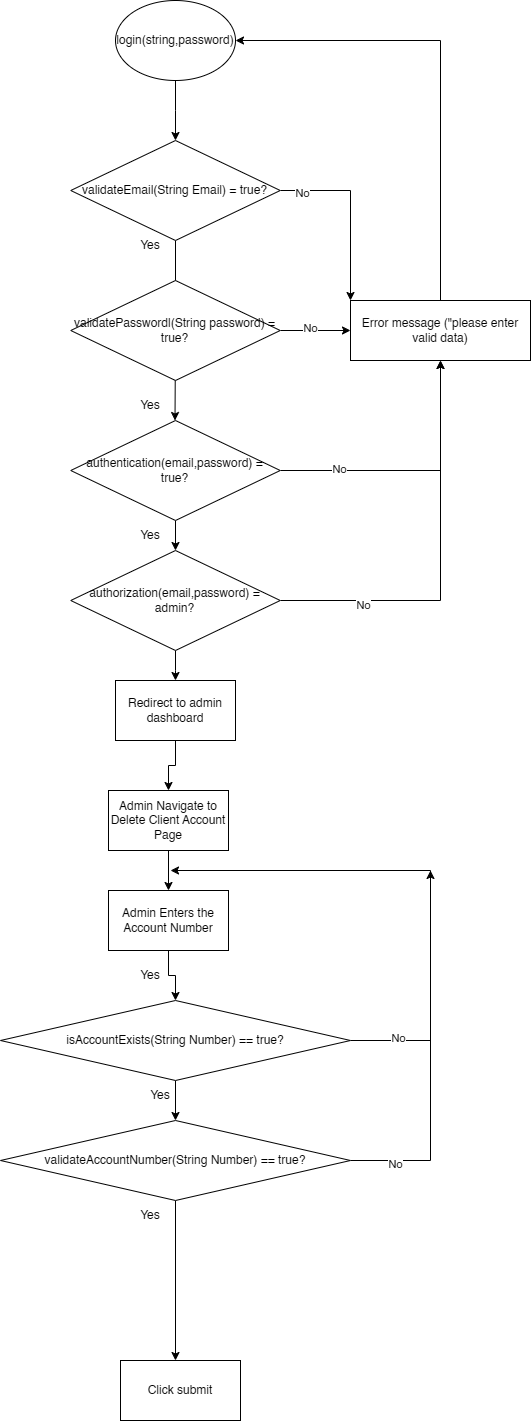

The diagram above was exported from draw.io. Its source (the exported page's mxGraphModel, read from the mxfile embedded in the PNG):
<mxGraphModel dx="1460" dy="1906" grid="1" gridSize="10" guides="1" tooltips="1" connect="1" arrows="1" fold="1" page="1" pageScale="1" pageWidth="850" pageHeight="1100" math="0" shadow="0">
  <root>
    <mxCell id="0" />
    <mxCell id="1" parent="0" />
    <mxCell id="Zm_zmQqfDfFN9LEJXR7s-4" edge="1" parent="1" source="Zm_zmQqfDfFN9LEJXR7s-76" style="edgeStyle=orthogonalEdgeStyle;rounded=0;orthogonalLoop=1;jettySize=auto;html=1;" value="">
      <mxGeometry relative="1" as="geometry">
        <mxPoint x="394.5000000000002" y="30" as="targetPoint" />
      </mxGeometry>
    </mxCell>
    <mxCell id="Zm_zmQqfDfFN9LEJXR7s-1" parent="1" style="ellipse;whiteSpace=wrap;html=1;" value="login(string,password)" vertex="1">
      <mxGeometry height="80" width="120" x="335" y="-390" as="geometry" />
    </mxCell>
    <mxCell id="Zm_zmQqfDfFN9LEJXR7s-51" edge="1" parent="1" source="Zm_zmQqfDfFN9LEJXR7s-47" style="edgeStyle=orthogonalEdgeStyle;rounded=0;orthogonalLoop=1;jettySize=auto;html=1;" target="Zm_zmQqfDfFN9LEJXR7s-50" value="">
      <mxGeometry relative="1" as="geometry" />
    </mxCell>
    <mxCell id="Zm_zmQqfDfFN9LEJXR7s-47" parent="1" style="rounded=0;whiteSpace=wrap;html=1;" value="Admin Navigate to Delete Client Account Page" vertex="1">
      <mxGeometry height="60" width="120" x="328" y="400" as="geometry" />
    </mxCell>
    <mxCell id="Zm_zmQqfDfFN9LEJXR7s-56" edge="1" parent="1" source="Zm_zmQqfDfFN9LEJXR7s-50" style="edgeStyle=orthogonalEdgeStyle;rounded=0;orthogonalLoop=1;jettySize=auto;html=1;" target="Zm_zmQqfDfFN9LEJXR7s-52" value="">
      <mxGeometry relative="1" as="geometry" />
    </mxCell>
    <mxCell id="Zm_zmQqfDfFN9LEJXR7s-50" parent="1" style="rounded=0;whiteSpace=wrap;html=1;" value="Admin Enters the Account Number" vertex="1">
      <mxGeometry height="60" width="120" x="328" y="500" as="geometry" />
    </mxCell>
    <mxCell id="Zm_zmQqfDfFN9LEJXR7s-57" edge="1" parent="1" source="Zm_zmQqfDfFN9LEJXR7s-52" style="edgeStyle=orthogonalEdgeStyle;rounded=0;orthogonalLoop=1;jettySize=auto;html=1;" target="Zm_zmQqfDfFN9LEJXR7s-53" value="">
      <mxGeometry relative="1" as="geometry" />
    </mxCell>
    <mxCell id="Zm_zmQqfDfFN9LEJXR7s-59" edge="1" parent="1" source="Zm_zmQqfDfFN9LEJXR7s-52" style="edgeStyle=orthogonalEdgeStyle;rounded=0;orthogonalLoop=1;jettySize=auto;html=1;">
      <mxGeometry relative="1" as="geometry">
        <Array as="points">
          <mxPoint x="650" y="650" />
          <mxPoint x="650" y="480" />
        </Array>
        <mxPoint x="390" y="480" as="targetPoint" />
      </mxGeometry>
    </mxCell>
    <mxCell id="Zm_zmQqfDfFN9LEJXR7s-62" connectable="0" parent="Zm_zmQqfDfFN9LEJXR7s-59" style="edgeLabel;html=1;align=center;verticalAlign=middle;resizable=0;points=[];" value="No" vertex="1">
      <mxGeometry relative="1" x="-0.8151" y="3" as="geometry">
        <mxPoint as="offset" />
      </mxGeometry>
    </mxCell>
    <mxCell id="Zm_zmQqfDfFN9LEJXR7s-52" parent="1" style="rhombus;whiteSpace=wrap;html=1;" value="isAccountExists(String Number) == true?" vertex="1">
      <mxGeometry height="80" width="350" x="220" y="610" as="geometry" />
    </mxCell>
    <mxCell id="Zm_zmQqfDfFN9LEJXR7s-58" edge="1" parent="1" source="Zm_zmQqfDfFN9LEJXR7s-53" style="edgeStyle=orthogonalEdgeStyle;rounded=0;orthogonalLoop=1;jettySize=auto;html=1;" value="">
      <mxGeometry relative="1" as="geometry">
        <mxPoint x="395.0000000000002" y="969.9999999999998" as="targetPoint" />
      </mxGeometry>
    </mxCell>
    <mxCell id="Zm_zmQqfDfFN9LEJXR7s-60" edge="1" parent="1" source="Zm_zmQqfDfFN9LEJXR7s-53" style="edgeStyle=orthogonalEdgeStyle;rounded=0;orthogonalLoop=1;jettySize=auto;html=1;exitX=1;exitY=0.5;exitDx=0;exitDy=0;">
      <mxGeometry relative="1" as="geometry">
        <mxPoint x="649.9999999999998" y="480" as="targetPoint" />
      </mxGeometry>
    </mxCell>
    <mxCell id="Zm_zmQqfDfFN9LEJXR7s-63" connectable="0" parent="Zm_zmQqfDfFN9LEJXR7s-60" style="edgeLabel;html=1;align=center;verticalAlign=middle;resizable=0;points=[];" value="No" vertex="1">
      <mxGeometry relative="1" x="-0.7606" y="-3" as="geometry">
        <mxPoint as="offset" />
      </mxGeometry>
    </mxCell>
    <mxCell id="Zm_zmQqfDfFN9LEJXR7s-53" parent="1" style="rhombus;whiteSpace=wrap;html=1;" value="validateAccountNumber(String Number) == true?" vertex="1">
      <mxGeometry height="80" width="350" x="220" y="730" as="geometry" />
    </mxCell>
    <mxCell id="Zm_zmQqfDfFN9LEJXR7s-65" parent="1" style="text;html=1;whiteSpace=wrap;strokeColor=none;fillColor=none;align=center;verticalAlign=middle;rounded=0;" value="Yes" vertex="1">
      <mxGeometry height="30" width="60" x="340" y="570" as="geometry" />
    </mxCell>
    <mxCell id="Zm_zmQqfDfFN9LEJXR7s-66" parent="1" style="text;html=1;whiteSpace=wrap;strokeColor=none;fillColor=none;align=center;verticalAlign=middle;rounded=0;" value="Yes" vertex="1">
      <mxGeometry height="30" width="60" x="350" y="690" as="geometry" />
    </mxCell>
    <mxCell id="Zm_zmQqfDfFN9LEJXR7s-67" parent="1" style="text;html=1;whiteSpace=wrap;strokeColor=none;fillColor=none;align=center;verticalAlign=middle;rounded=0;" value="Yes" vertex="1">
      <mxGeometry height="30" width="60" x="340" y="810" as="geometry" />
    </mxCell>
    <mxCell id="Zm_zmQqfDfFN9LEJXR7s-68" parent="1" style="rounded=0;whiteSpace=wrap;html=1;" value="Click submit" vertex="1">
      <mxGeometry height="60" width="120" x="340" y="970" as="geometry" />
    </mxCell>
    <mxCell id="Zm_zmQqfDfFN9LEJXR7s-85" edge="1" parent="1" source="Zm_zmQqfDfFN9LEJXR7s-75" style="edgeStyle=orthogonalEdgeStyle;rounded=0;orthogonalLoop=1;jettySize=auto;html=1;" target="Zm_zmQqfDfFN9LEJXR7s-84" value="">
      <mxGeometry relative="1" as="geometry" />
    </mxCell>
    <mxCell id="Zm_zmQqfDfFN9LEJXR7s-92" connectable="0" parent="Zm_zmQqfDfFN9LEJXR7s-85" style="edgeLabel;html=1;align=center;verticalAlign=middle;resizable=0;points=[];" value="No" vertex="1">
      <mxGeometry relative="1" x="-0.1469" y="3" as="geometry">
        <mxPoint as="offset" />
      </mxGeometry>
    </mxCell>
    <mxCell id="Zm_zmQqfDfFN9LEJXR7s-75" parent="1" style="rhombus;whiteSpace=wrap;html=1;" value="validatePasswordl(String password) = true?" vertex="1">
      <mxGeometry height="100" width="209.5" x="290.25" y="-110" as="geometry" />
    </mxCell>
    <mxCell id="Zm_zmQqfDfFN9LEJXR7s-77" edge="1" parent="1" source="Zm_zmQqfDfFN9LEJXR7s-1" style="edgeStyle=orthogonalEdgeStyle;rounded=0;orthogonalLoop=1;jettySize=auto;html=1;" target="Zm_zmQqfDfFN9LEJXR7s-76" value="">
      <mxGeometry relative="1" as="geometry">
        <mxPoint x="395" y="-310" as="sourcePoint" />
        <mxPoint x="394.5000000000002" y="30" as="targetPoint" />
      </mxGeometry>
    </mxCell>
    <mxCell id="Zm_zmQqfDfFN9LEJXR7s-88" edge="1" parent="1" source="Zm_zmQqfDfFN9LEJXR7s-76" style="edgeStyle=orthogonalEdgeStyle;rounded=0;orthogonalLoop=1;jettySize=auto;html=1;exitX=1;exitY=0.5;exitDx=0;exitDy=0;entryX=0;entryY=0;entryDx=0;entryDy=0;" target="Zm_zmQqfDfFN9LEJXR7s-84">
      <mxGeometry relative="1" as="geometry" />
    </mxCell>
    <mxCell id="Zm_zmQqfDfFN9LEJXR7s-91" connectable="0" parent="Zm_zmQqfDfFN9LEJXR7s-88" style="edgeLabel;html=1;align=center;verticalAlign=middle;resizable=0;points=[];" value="No" vertex="1">
      <mxGeometry relative="1" x="-0.7626" y="-2" as="geometry">
        <mxPoint as="offset" />
      </mxGeometry>
    </mxCell>
    <mxCell id="Zm_zmQqfDfFN9LEJXR7s-76" parent="1" style="rhombus;whiteSpace=wrap;html=1;" value="validateEmail(String Email) = true?" vertex="1">
      <mxGeometry height="100" width="209.5" x="290.25" y="-250" as="geometry" />
    </mxCell>
    <mxCell id="Zm_zmQqfDfFN9LEJXR7s-81" edge="1" parent="1" source="Zm_zmQqfDfFN9LEJXR7s-78" style="edgeStyle=orthogonalEdgeStyle;rounded=0;orthogonalLoop=1;jettySize=auto;html=1;" target="Zm_zmQqfDfFN9LEJXR7s-79" value="">
      <mxGeometry relative="1" as="geometry" />
    </mxCell>
    <mxCell id="Zm_zmQqfDfFN9LEJXR7s-86" edge="1" parent="1" source="Zm_zmQqfDfFN9LEJXR7s-78" style="edgeStyle=orthogonalEdgeStyle;rounded=0;orthogonalLoop=1;jettySize=auto;html=1;exitX=1;exitY=0.5;exitDx=0;exitDy=0;entryX=0.5;entryY=1;entryDx=0;entryDy=0;" target="Zm_zmQqfDfFN9LEJXR7s-84">
      <mxGeometry relative="1" as="geometry" />
    </mxCell>
    <mxCell id="Zm_zmQqfDfFN9LEJXR7s-93" connectable="0" parent="Zm_zmQqfDfFN9LEJXR7s-86" style="edgeLabel;html=1;align=center;verticalAlign=middle;resizable=0;points=[];" value="No" vertex="1">
      <mxGeometry relative="1" x="-0.5668" y="2" as="geometry">
        <mxPoint as="offset" />
      </mxGeometry>
    </mxCell>
    <mxCell id="Zm_zmQqfDfFN9LEJXR7s-78" parent="1" style="rhombus;whiteSpace=wrap;html=1;" value="authentication(email,password) = true?" vertex="1">
      <mxGeometry height="100" width="209.5" x="290.25" y="30" as="geometry" />
    </mxCell>
    <mxCell id="Zm_zmQqfDfFN9LEJXR7s-82" edge="1" parent="1" source="Zm_zmQqfDfFN9LEJXR7s-79" style="edgeStyle=orthogonalEdgeStyle;rounded=0;orthogonalLoop=1;jettySize=auto;html=1;" target="Zm_zmQqfDfFN9LEJXR7s-80" value="">
      <mxGeometry relative="1" as="geometry" />
    </mxCell>
    <mxCell id="Zm_zmQqfDfFN9LEJXR7s-87" edge="1" parent="1" source="Zm_zmQqfDfFN9LEJXR7s-79" style="edgeStyle=orthogonalEdgeStyle;rounded=0;orthogonalLoop=1;jettySize=auto;html=1;exitX=1;exitY=0.5;exitDx=0;exitDy=0;">
      <mxGeometry relative="1" as="geometry">
        <mxPoint x="660" y="-30.000000000000227" as="targetPoint" />
      </mxGeometry>
    </mxCell>
    <mxCell id="Zm_zmQqfDfFN9LEJXR7s-95" connectable="0" parent="Zm_zmQqfDfFN9LEJXR7s-87" style="edgeLabel;html=1;align=center;verticalAlign=middle;resizable=0;points=[];" value="No" vertex="1">
      <mxGeometry relative="1" x="-0.5862" y="-4" as="geometry">
        <mxPoint as="offset" />
      </mxGeometry>
    </mxCell>
    <mxCell id="Zm_zmQqfDfFN9LEJXR7s-79" parent="1" style="rhombus;whiteSpace=wrap;html=1;" value="authorization(email,password) = admin?" vertex="1">
      <mxGeometry height="100" width="209.5" x="290.25" y="160" as="geometry" />
    </mxCell>
    <mxCell id="Zm_zmQqfDfFN9LEJXR7s-83" edge="1" parent="1" source="Zm_zmQqfDfFN9LEJXR7s-80" style="edgeStyle=orthogonalEdgeStyle;rounded=0;orthogonalLoop=1;jettySize=auto;html=1;" target="Zm_zmQqfDfFN9LEJXR7s-47" value="">
      <mxGeometry relative="1" as="geometry" />
    </mxCell>
    <mxCell id="Zm_zmQqfDfFN9LEJXR7s-80" parent="1" style="rounded=0;whiteSpace=wrap;html=1;" value="Redirect to admin dashboard" vertex="1">
      <mxGeometry height="60" width="120" x="335" y="290" as="geometry" />
    </mxCell>
    <mxCell id="Zm_zmQqfDfFN9LEJXR7s-89" edge="1" parent="1" source="Zm_zmQqfDfFN9LEJXR7s-84" style="edgeStyle=orthogonalEdgeStyle;rounded=0;orthogonalLoop=1;jettySize=auto;html=1;exitX=0.5;exitY=0;exitDx=0;exitDy=0;entryX=1;entryY=0.5;entryDx=0;entryDy=0;" target="Zm_zmQqfDfFN9LEJXR7s-1">
      <mxGeometry relative="1" as="geometry" />
    </mxCell>
    <mxCell id="Zm_zmQqfDfFN9LEJXR7s-84" parent="1" style="rounded=0;whiteSpace=wrap;html=1;" value="Error message (&quot;please enter valid data)" vertex="1">
      <mxGeometry height="60" width="180" x="570" y="-90" as="geometry" />
    </mxCell>
    <mxCell id="Zm_zmQqfDfFN9LEJXR7s-97" parent="1" style="text;html=1;whiteSpace=wrap;strokeColor=none;fillColor=none;align=center;verticalAlign=middle;rounded=0;" value="Yes" vertex="1">
      <mxGeometry height="30" width="60" x="340" y="-160" as="geometry" />
    </mxCell>
    <mxCell id="Zm_zmQqfDfFN9LEJXR7s-98" parent="1" style="text;html=1;whiteSpace=wrap;strokeColor=none;fillColor=none;align=center;verticalAlign=middle;rounded=0;" value="Yes" vertex="1">
      <mxGeometry height="30" width="60" x="340" as="geometry" />
    </mxCell>
    <mxCell id="Zm_zmQqfDfFN9LEJXR7s-99" parent="1" style="text;html=1;whiteSpace=wrap;strokeColor=none;fillColor=none;align=center;verticalAlign=middle;rounded=0;" value="Yes" vertex="1">
      <mxGeometry height="30" width="60" x="340" y="130" as="geometry" />
    </mxCell>
  </root>
</mxGraphModel>